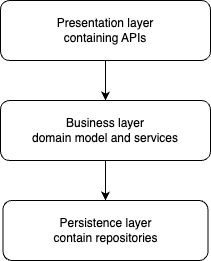

The diagram above was exported from draw.io. Its source (the exported page's mxGraphModel, read from the mxfile embedded in the PNG):
<mxGraphModel dx="954" dy="558" grid="1" gridSize="10" guides="1" tooltips="1" connect="1" arrows="1" fold="1" page="1" pageScale="1" pageWidth="850" pageHeight="1100" math="0" shadow="0">
  <root>
    <mxCell id="0" />
    <mxCell id="1" parent="0" />
    <mxCell id="C8fDw8H1SGYmqyGgGVt_-4" value="" style="edgeStyle=orthogonalEdgeStyle;rounded=0;orthogonalLoop=1;jettySize=auto;html=1;" edge="1" parent="1" source="C8fDw8H1SGYmqyGgGVt_-1" target="C8fDw8H1SGYmqyGgGVt_-2">
      <mxGeometry relative="1" as="geometry" />
    </mxCell>
    <mxCell id="C8fDw8H1SGYmqyGgGVt_-1" value="Presentation layer&lt;br&gt;containing APIs" style="rounded=1;whiteSpace=wrap;html=1;" vertex="1" parent="1">
      <mxGeometry x="300" y="130" width="210" height="60" as="geometry" />
    </mxCell>
    <mxCell id="C8fDw8H1SGYmqyGgGVt_-6" value="" style="edgeStyle=orthogonalEdgeStyle;rounded=0;orthogonalLoop=1;jettySize=auto;html=1;" edge="1" parent="1" source="C8fDw8H1SGYmqyGgGVt_-2" target="C8fDw8H1SGYmqyGgGVt_-3">
      <mxGeometry relative="1" as="geometry" />
    </mxCell>
    <mxCell id="C8fDw8H1SGYmqyGgGVt_-2" value="Business layer&lt;br&gt;domain model and services" style="rounded=1;whiteSpace=wrap;html=1;" vertex="1" parent="1">
      <mxGeometry x="300" y="230" width="210" height="60" as="geometry" />
    </mxCell>
    <mxCell id="C8fDw8H1SGYmqyGgGVt_-3" value="Persistence layer&lt;br&gt;contain repositories" style="rounded=1;whiteSpace=wrap;html=1;" vertex="1" parent="1">
      <mxGeometry x="302.5" y="330" width="205" height="60" as="geometry" />
    </mxCell>
  </root>
</mxGraphModel>